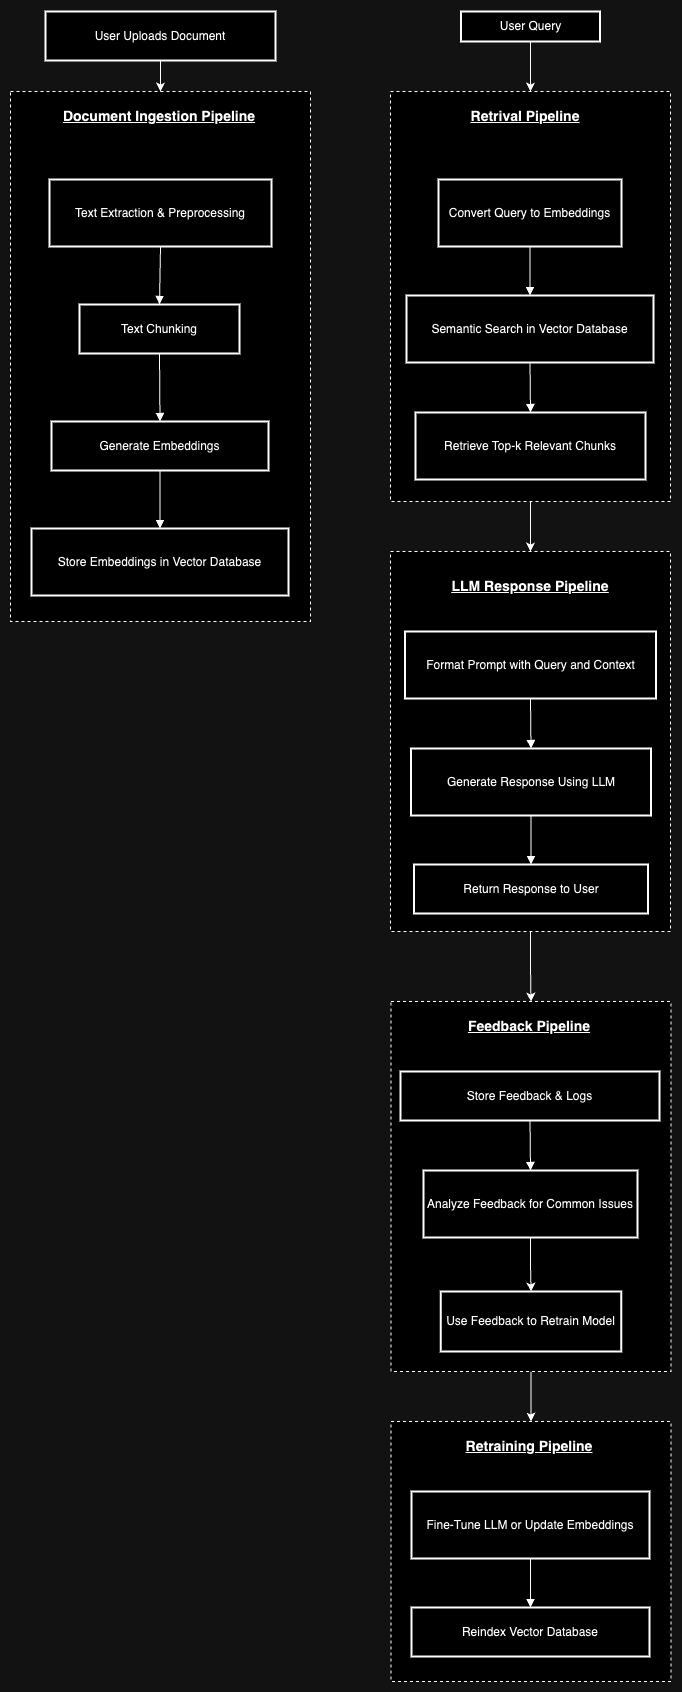

The diagram above was exported from draw.io. Its source (the exported page's mxGraphModel, read from the mxfile embedded in the PNG):
<mxGraphModel dx="1434" dy="676" grid="1" gridSize="10" guides="1" tooltips="1" connect="1" arrows="1" fold="1" page="1" pageScale="1" pageWidth="827" pageHeight="1169" math="0" shadow="0">
  <root>
    <mxCell id="0" />
    <mxCell id="1" parent="0" />
    <mxCell id="4x5OybhKgRQoa96qgd2q-62" value="" style="rounded=0;whiteSpace=wrap;html=1;dashed=1;" vertex="1" parent="1">
      <mxGeometry x="480.5" y="1420" width="280" height="260" as="geometry" />
    </mxCell>
    <mxCell id="4x5OybhKgRQoa96qgd2q-64" style="edgeStyle=orthogonalEdgeStyle;rounded=0;orthogonalLoop=1;jettySize=auto;html=1;entryX=0.5;entryY=0;entryDx=0;entryDy=0;" edge="1" parent="1" source="4x5OybhKgRQoa96qgd2q-56" target="4x5OybhKgRQoa96qgd2q-62">
      <mxGeometry relative="1" as="geometry" />
    </mxCell>
    <mxCell id="4x5OybhKgRQoa96qgd2q-56" value="" style="rounded=0;whiteSpace=wrap;html=1;dashed=1;" vertex="1" parent="1">
      <mxGeometry x="480.5" y="1000" width="280" height="370" as="geometry" />
    </mxCell>
    <mxCell id="4x5OybhKgRQoa96qgd2q-59" value="" style="edgeStyle=orthogonalEdgeStyle;rounded=0;orthogonalLoop=1;jettySize=auto;html=1;entryX=0.5;entryY=0;entryDx=0;entryDy=0;" edge="1" parent="1" source="4x5OybhKgRQoa96qgd2q-50" target="4x5OybhKgRQoa96qgd2q-56">
      <mxGeometry relative="1" as="geometry">
        <mxPoint x="621" y="990" as="targetPoint" />
      </mxGeometry>
    </mxCell>
    <mxCell id="4x5OybhKgRQoa96qgd2q-50" value="" style="rounded=0;whiteSpace=wrap;html=1;dashed=1;" vertex="1" parent="1">
      <mxGeometry x="480" y="550" width="280" height="380" as="geometry" />
    </mxCell>
    <mxCell id="4x5OybhKgRQoa96qgd2q-52" value="" style="edgeStyle=orthogonalEdgeStyle;rounded=0;orthogonalLoop=1;jettySize=auto;html=1;" edge="1" parent="1" source="4x5OybhKgRQoa96qgd2q-43" target="4x5OybhKgRQoa96qgd2q-50">
      <mxGeometry relative="1" as="geometry" />
    </mxCell>
    <mxCell id="4x5OybhKgRQoa96qgd2q-43" value="" style="rounded=0;whiteSpace=wrap;html=1;dashed=1;" vertex="1" parent="1">
      <mxGeometry x="480" y="90" width="280" height="410" as="geometry" />
    </mxCell>
    <mxCell id="4x5OybhKgRQoa96qgd2q-41" value="" style="rounded=0;whiteSpace=wrap;html=1;dashed=1;" vertex="1" parent="1">
      <mxGeometry x="100" y="90" width="300" height="530" as="geometry" />
    </mxCell>
    <mxCell id="4x5OybhKgRQoa96qgd2q-46" style="edgeStyle=orthogonalEdgeStyle;rounded=0;orthogonalLoop=1;jettySize=auto;html=1;entryX=0.5;entryY=0;entryDx=0;entryDy=0;" edge="1" parent="1" source="4x5OybhKgRQoa96qgd2q-1" target="4x5OybhKgRQoa96qgd2q-41">
      <mxGeometry relative="1" as="geometry" />
    </mxCell>
    <mxCell id="4x5OybhKgRQoa96qgd2q-1" value="User Uploads Document" style="whiteSpace=wrap;strokeWidth=2;" vertex="1" parent="1">
      <mxGeometry x="135" y="10" width="230" height="49" as="geometry" />
    </mxCell>
    <mxCell id="4x5OybhKgRQoa96qgd2q-3" value="Text Extraction &amp; Preprocessing" style="whiteSpace=wrap;strokeWidth=2;" vertex="1" parent="1">
      <mxGeometry x="139" y="178" width="222" height="67" as="geometry" />
    </mxCell>
    <mxCell id="4x5OybhKgRQoa96qgd2q-4" value="Text Chunking" style="whiteSpace=wrap;strokeWidth=2;" vertex="1" parent="1">
      <mxGeometry x="169" y="303" width="160" height="49" as="geometry" />
    </mxCell>
    <mxCell id="4x5OybhKgRQoa96qgd2q-5" value="Generate Embeddings" style="whiteSpace=wrap;strokeWidth=2;" vertex="1" parent="1">
      <mxGeometry x="141" y="420" width="217" height="49" as="geometry" />
    </mxCell>
    <mxCell id="4x5OybhKgRQoa96qgd2q-6" value="Store Embeddings in Vector Database" style="whiteSpace=wrap;strokeWidth=2;" vertex="1" parent="1">
      <mxGeometry x="121" y="527" width="257" height="67" as="geometry" />
    </mxCell>
    <mxCell id="4x5OybhKgRQoa96qgd2q-48" style="edgeStyle=orthogonalEdgeStyle;rounded=0;orthogonalLoop=1;jettySize=auto;html=1;entryX=0.5;entryY=0;entryDx=0;entryDy=0;" edge="1" parent="1" source="4x5OybhKgRQoa96qgd2q-7" target="4x5OybhKgRQoa96qgd2q-43">
      <mxGeometry relative="1" as="geometry" />
    </mxCell>
    <mxCell id="4x5OybhKgRQoa96qgd2q-7" value="User Query" style="whiteSpace=wrap;strokeWidth=2;" vertex="1" parent="1">
      <mxGeometry x="550.5" y="10" width="139" height="30" as="geometry" />
    </mxCell>
    <mxCell id="4x5OybhKgRQoa96qgd2q-9" value="Convert Query to Embeddings" style="whiteSpace=wrap;strokeWidth=2;" vertex="1" parent="1">
      <mxGeometry x="528" y="178" width="183" height="67" as="geometry" />
    </mxCell>
    <mxCell id="4x5OybhKgRQoa96qgd2q-10" value="Semantic Search in Vector Database" style="whiteSpace=wrap;strokeWidth=2;" vertex="1" parent="1">
      <mxGeometry x="496" y="294" width="247" height="67" as="geometry" />
    </mxCell>
    <mxCell id="4x5OybhKgRQoa96qgd2q-11" value="Retrieve Top-k Relevant Chunks" style="whiteSpace=wrap;strokeWidth=2;" vertex="1" parent="1">
      <mxGeometry x="505" y="411" width="230" height="67" as="geometry" />
    </mxCell>
    <mxCell id="4x5OybhKgRQoa96qgd2q-13" value="Format Prompt with Query and Context" style="whiteSpace=wrap;strokeWidth=2;" vertex="1" parent="1">
      <mxGeometry x="494.5" y="630" width="251" height="67" as="geometry" />
    </mxCell>
    <mxCell id="4x5OybhKgRQoa96qgd2q-14" value="Generate Response Using LLM" style="whiteSpace=wrap;strokeWidth=2;" vertex="1" parent="1">
      <mxGeometry x="500.5" y="747" width="240" height="67" as="geometry" />
    </mxCell>
    <mxCell id="4x5OybhKgRQoa96qgd2q-15" value="Return Response to User" style="whiteSpace=wrap;strokeWidth=2;" vertex="1" parent="1">
      <mxGeometry x="503.5" y="863" width="234" height="49" as="geometry" />
    </mxCell>
    <mxCell id="4x5OybhKgRQoa96qgd2q-17" value="Store Feedback &amp; Logs" style="whiteSpace=wrap;strokeWidth=2;" vertex="1" parent="1">
      <mxGeometry x="490" y="1070" width="259" height="49" as="geometry" />
    </mxCell>
    <mxCell id="4x5OybhKgRQoa96qgd2q-61" value="" style="edgeStyle=orthogonalEdgeStyle;rounded=0;orthogonalLoop=1;jettySize=auto;html=1;" edge="1" parent="1" source="4x5OybhKgRQoa96qgd2q-18" target="4x5OybhKgRQoa96qgd2q-60">
      <mxGeometry relative="1" as="geometry" />
    </mxCell>
    <mxCell id="4x5OybhKgRQoa96qgd2q-18" value="Analyze Feedback for Common Issues" style="whiteSpace=wrap;strokeWidth=2;" vertex="1" parent="1">
      <mxGeometry x="513" y="1169" width="214" height="67" as="geometry" />
    </mxCell>
    <mxCell id="4x5OybhKgRQoa96qgd2q-20" value="Fine-Tune LLM or Update Embeddings" style="whiteSpace=wrap;strokeWidth=2;" vertex="1" parent="1">
      <mxGeometry x="501" y="1490" width="238" height="67" as="geometry" />
    </mxCell>
    <mxCell id="4x5OybhKgRQoa96qgd2q-21" value="Reindex Vector Database" style="whiteSpace=wrap;strokeWidth=2;" vertex="1" parent="1">
      <mxGeometry x="501" y="1606" width="238" height="49" as="geometry" />
    </mxCell>
    <mxCell id="4x5OybhKgRQoa96qgd2q-24" value="" style="curved=1;startArrow=none;endArrow=block;exitX=0.5;exitY=0.99;entryX=0.5;entryY=0;rounded=0;" edge="1" parent="1" source="4x5OybhKgRQoa96qgd2q-3" target="4x5OybhKgRQoa96qgd2q-4">
      <mxGeometry relative="1" as="geometry">
        <Array as="points" />
      </mxGeometry>
    </mxCell>
    <mxCell id="4x5OybhKgRQoa96qgd2q-25" value="" style="curved=1;startArrow=none;endArrow=block;exitX=0.5;exitY=1;entryX=0.5;entryY=-0.01;rounded=0;" edge="1" parent="1" source="4x5OybhKgRQoa96qgd2q-4" target="4x5OybhKgRQoa96qgd2q-5">
      <mxGeometry relative="1" as="geometry">
        <Array as="points" />
      </mxGeometry>
    </mxCell>
    <mxCell id="4x5OybhKgRQoa96qgd2q-26" value="" style="curved=1;startArrow=none;endArrow=block;exitX=0.5;exitY=0.99;entryX=0.5;entryY=0.01;rounded=0;" edge="1" parent="1" source="4x5OybhKgRQoa96qgd2q-5" target="4x5OybhKgRQoa96qgd2q-6">
      <mxGeometry relative="1" as="geometry">
        <Array as="points" />
      </mxGeometry>
    </mxCell>
    <mxCell id="4x5OybhKgRQoa96qgd2q-29" value="" style="curved=1;startArrow=none;endArrow=block;exitX=0.5;exitY=0.99;entryX=0.5;entryY=0;rounded=0;" edge="1" parent="1" source="4x5OybhKgRQoa96qgd2q-9" target="4x5OybhKgRQoa96qgd2q-10">
      <mxGeometry relative="1" as="geometry">
        <Array as="points" />
      </mxGeometry>
    </mxCell>
    <mxCell id="4x5OybhKgRQoa96qgd2q-30" value="" style="curved=1;startArrow=none;endArrow=block;exitX=0.5;exitY=1;entryX=0.5;entryY=0;rounded=0;" edge="1" parent="1" source="4x5OybhKgRQoa96qgd2q-10" target="4x5OybhKgRQoa96qgd2q-11">
      <mxGeometry relative="1" as="geometry">
        <Array as="points" />
      </mxGeometry>
    </mxCell>
    <mxCell id="4x5OybhKgRQoa96qgd2q-33" value="" style="curved=1;startArrow=none;endArrow=block;exitX=0.5;exitY=0.99;entryX=0.5;entryY=-0.01;rounded=0;" edge="1" parent="1" source="4x5OybhKgRQoa96qgd2q-13" target="4x5OybhKgRQoa96qgd2q-14">
      <mxGeometry relative="1" as="geometry">
        <Array as="points" />
      </mxGeometry>
    </mxCell>
    <mxCell id="4x5OybhKgRQoa96qgd2q-34" value="" style="curved=1;startArrow=none;endArrow=block;exitX=0.5;exitY=0.99;entryX=0.5;entryY=0;rounded=0;" edge="1" parent="1" source="4x5OybhKgRQoa96qgd2q-14" target="4x5OybhKgRQoa96qgd2q-15">
      <mxGeometry relative="1" as="geometry">
        <Array as="points" />
      </mxGeometry>
    </mxCell>
    <mxCell id="4x5OybhKgRQoa96qgd2q-37" value="" style="curved=1;startArrow=none;endArrow=block;exitX=0.5;exitY=1;entryX=0.5;entryY=0;rounded=0;" edge="1" parent="1" source="4x5OybhKgRQoa96qgd2q-17" target="4x5OybhKgRQoa96qgd2q-18">
      <mxGeometry relative="1" as="geometry">
        <Array as="points" />
      </mxGeometry>
    </mxCell>
    <mxCell id="4x5OybhKgRQoa96qgd2q-40" value="" style="curved=1;startArrow=none;endArrow=block;exitX=0.5;exitY=0.99;entryX=0.5;entryY=0.01;rounded=0;" edge="1" parent="1" source="4x5OybhKgRQoa96qgd2q-20" target="4x5OybhKgRQoa96qgd2q-21">
      <mxGeometry relative="1" as="geometry">
        <Array as="points" />
      </mxGeometry>
    </mxCell>
    <mxCell id="4x5OybhKgRQoa96qgd2q-42" value="&lt;b&gt;&lt;u&gt;&lt;font style=&quot;font-size: 14px;&quot;&gt;Document Ingestion Pipeline&lt;/font&gt;&lt;/u&gt;&lt;/b&gt;" style="text;html=1;align=center;verticalAlign=middle;whiteSpace=wrap;rounded=0;" vertex="1" parent="1">
      <mxGeometry x="149.25" y="100" width="199.5" height="30" as="geometry" />
    </mxCell>
    <mxCell id="4x5OybhKgRQoa96qgd2q-44" value="&lt;b&gt;&lt;u&gt;&lt;font style=&quot;font-size: 14px;&quot;&gt;Retrival Pipeline&lt;/font&gt;&lt;/u&gt;&lt;/b&gt;" style="text;html=1;align=center;verticalAlign=middle;whiteSpace=wrap;rounded=0;" vertex="1" parent="1">
      <mxGeometry x="524" y="100" width="182" height="30" as="geometry" />
    </mxCell>
    <mxCell id="4x5OybhKgRQoa96qgd2q-51" value="&lt;b&gt;&lt;u&gt;&lt;font style=&quot;font-size: 14px;&quot;&gt;LLM Response Pipeline&lt;/font&gt;&lt;/u&gt;&lt;/b&gt;" style="text;html=1;align=center;verticalAlign=middle;whiteSpace=wrap;rounded=0;" vertex="1" parent="1">
      <mxGeometry x="529" y="570" width="182" height="30" as="geometry" />
    </mxCell>
    <mxCell id="4x5OybhKgRQoa96qgd2q-57" value="&lt;font style=&quot;font-size: 14px;&quot;&gt;&lt;b&gt;&lt;u&gt;Feedback&lt;/u&gt;&lt;/b&gt;&lt;b style=&quot;background-color: initial;&quot;&gt;&lt;u&gt;&amp;nbsp;Pipeline&lt;/u&gt;&lt;/b&gt;&lt;/font&gt;" style="text;html=1;align=center;verticalAlign=middle;whiteSpace=wrap;rounded=0;" vertex="1" parent="1">
      <mxGeometry x="528" y="1010" width="182" height="30" as="geometry" />
    </mxCell>
    <mxCell id="4x5OybhKgRQoa96qgd2q-60" value="Use Feedback to Retrain Model" style="whiteSpace=wrap;html=1;strokeWidth=2;" vertex="1" parent="1">
      <mxGeometry x="530.25" y="1290" width="180.5" height="60" as="geometry" />
    </mxCell>
    <mxCell id="4x5OybhKgRQoa96qgd2q-63" value="&lt;font style=&quot;font-size: 14px;&quot;&gt;&lt;b style=&quot;background-color: initial;&quot;&gt;&lt;u&gt;Retraining Pipeline&lt;/u&gt;&lt;/b&gt;&lt;/font&gt;" style="text;html=1;align=center;verticalAlign=middle;whiteSpace=wrap;rounded=0;" vertex="1" parent="1">
      <mxGeometry x="528" y="1430" width="182" height="30" as="geometry" />
    </mxCell>
  </root>
</mxGraphModel>